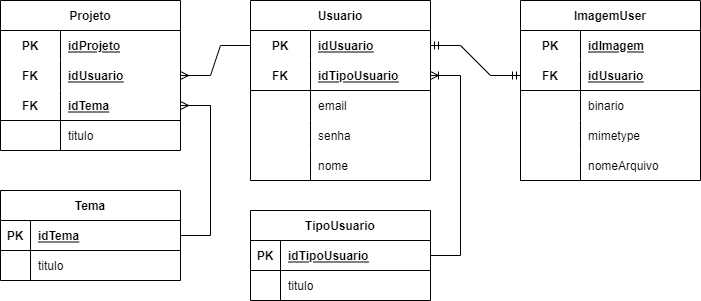

The diagram above was exported from draw.io. Its source (the exported page's mxGraphModel, read from the mxfile embedded in the PNG):
<mxGraphModel dx="1038" dy="579" grid="1" gridSize="10" guides="1" tooltips="1" connect="1" arrows="1" fold="1" page="1" pageScale="1" pageWidth="827" pageHeight="1169" math="0" shadow="0">
  <root>
    <mxCell id="QSRo-4pZpUfNAK_IxY_T-0" />
    <mxCell id="QSRo-4pZpUfNAK_IxY_T-1" parent="QSRo-4pZpUfNAK_IxY_T-0" />
    <mxCell id="U9zCVJq8VJ1IRM1Bixy0-0" value="Tema" style="shape=table;startSize=30;container=1;collapsible=1;childLayout=tableLayout;fixedRows=1;rowLines=0;fontStyle=1;align=center;resizeLast=1;" vertex="1" parent="QSRo-4pZpUfNAK_IxY_T-1">
      <mxGeometry x="210" y="580" width="180" height="90" as="geometry" />
    </mxCell>
    <mxCell id="U9zCVJq8VJ1IRM1Bixy0-1" value="" style="shape=partialRectangle;collapsible=0;dropTarget=0;pointerEvents=0;fillColor=none;top=0;left=0;bottom=1;right=0;points=[[0,0.5],[1,0.5]];portConstraint=eastwest;" vertex="1" parent="U9zCVJq8VJ1IRM1Bixy0-0">
      <mxGeometry y="30" width="180" height="30" as="geometry" />
    </mxCell>
    <mxCell id="U9zCVJq8VJ1IRM1Bixy0-2" value="PK" style="shape=partialRectangle;connectable=0;fillColor=none;top=0;left=0;bottom=0;right=0;fontStyle=1;overflow=hidden;" vertex="1" parent="U9zCVJq8VJ1IRM1Bixy0-1">
      <mxGeometry width="30" height="30" as="geometry">
        <mxRectangle width="30" height="30" as="alternateBounds" />
      </mxGeometry>
    </mxCell>
    <mxCell id="U9zCVJq8VJ1IRM1Bixy0-3" value="idTema" style="shape=partialRectangle;connectable=0;fillColor=none;top=0;left=0;bottom=0;right=0;align=left;spacingLeft=6;fontStyle=5;overflow=hidden;" vertex="1" parent="U9zCVJq8VJ1IRM1Bixy0-1">
      <mxGeometry x="30" width="150" height="30" as="geometry">
        <mxRectangle width="150" height="30" as="alternateBounds" />
      </mxGeometry>
    </mxCell>
    <mxCell id="U9zCVJq8VJ1IRM1Bixy0-4" value="" style="shape=partialRectangle;collapsible=0;dropTarget=0;pointerEvents=0;fillColor=none;top=0;left=0;bottom=0;right=0;points=[[0,0.5],[1,0.5]];portConstraint=eastwest;" vertex="1" parent="U9zCVJq8VJ1IRM1Bixy0-0">
      <mxGeometry y="60" width="180" height="30" as="geometry" />
    </mxCell>
    <mxCell id="U9zCVJq8VJ1IRM1Bixy0-5" value="" style="shape=partialRectangle;connectable=0;fillColor=none;top=0;left=0;bottom=0;right=0;editable=1;overflow=hidden;" vertex="1" parent="U9zCVJq8VJ1IRM1Bixy0-4">
      <mxGeometry width="30" height="30" as="geometry">
        <mxRectangle width="30" height="30" as="alternateBounds" />
      </mxGeometry>
    </mxCell>
    <mxCell id="U9zCVJq8VJ1IRM1Bixy0-6" value="titulo" style="shape=partialRectangle;connectable=0;fillColor=none;top=0;left=0;bottom=0;right=0;align=left;spacingLeft=6;overflow=hidden;" vertex="1" parent="U9zCVJq8VJ1IRM1Bixy0-4">
      <mxGeometry x="30" width="150" height="30" as="geometry">
        <mxRectangle width="150" height="30" as="alternateBounds" />
      </mxGeometry>
    </mxCell>
    <mxCell id="U9zCVJq8VJ1IRM1Bixy0-13" value="TipoUsuario" style="shape=table;startSize=30;container=1;collapsible=1;childLayout=tableLayout;fixedRows=1;rowLines=0;fontStyle=1;align=center;resizeLast=1;" vertex="1" parent="QSRo-4pZpUfNAK_IxY_T-1">
      <mxGeometry x="460" y="600" width="180" height="90" as="geometry" />
    </mxCell>
    <mxCell id="U9zCVJq8VJ1IRM1Bixy0-14" value="" style="shape=partialRectangle;collapsible=0;dropTarget=0;pointerEvents=0;fillColor=none;top=0;left=0;bottom=1;right=0;points=[[0,0.5],[1,0.5]];portConstraint=eastwest;" vertex="1" parent="U9zCVJq8VJ1IRM1Bixy0-13">
      <mxGeometry y="30" width="180" height="30" as="geometry" />
    </mxCell>
    <mxCell id="U9zCVJq8VJ1IRM1Bixy0-15" value="PK" style="shape=partialRectangle;connectable=0;fillColor=none;top=0;left=0;bottom=0;right=0;fontStyle=1;overflow=hidden;" vertex="1" parent="U9zCVJq8VJ1IRM1Bixy0-14">
      <mxGeometry width="30" height="30" as="geometry">
        <mxRectangle width="30" height="30" as="alternateBounds" />
      </mxGeometry>
    </mxCell>
    <mxCell id="U9zCVJq8VJ1IRM1Bixy0-16" value="idTipoUsuario" style="shape=partialRectangle;connectable=0;fillColor=none;top=0;left=0;bottom=0;right=0;align=left;spacingLeft=6;fontStyle=5;overflow=hidden;" vertex="1" parent="U9zCVJq8VJ1IRM1Bixy0-14">
      <mxGeometry x="30" width="150" height="30" as="geometry">
        <mxRectangle width="150" height="30" as="alternateBounds" />
      </mxGeometry>
    </mxCell>
    <mxCell id="U9zCVJq8VJ1IRM1Bixy0-17" value="" style="shape=partialRectangle;collapsible=0;dropTarget=0;pointerEvents=0;fillColor=none;top=0;left=0;bottom=0;right=0;points=[[0,0.5],[1,0.5]];portConstraint=eastwest;" vertex="1" parent="U9zCVJq8VJ1IRM1Bixy0-13">
      <mxGeometry y="60" width="180" height="30" as="geometry" />
    </mxCell>
    <mxCell id="U9zCVJq8VJ1IRM1Bixy0-18" value="" style="shape=partialRectangle;connectable=0;fillColor=none;top=0;left=0;bottom=0;right=0;editable=1;overflow=hidden;" vertex="1" parent="U9zCVJq8VJ1IRM1Bixy0-17">
      <mxGeometry width="30" height="30" as="geometry">
        <mxRectangle width="30" height="30" as="alternateBounds" />
      </mxGeometry>
    </mxCell>
    <mxCell id="U9zCVJq8VJ1IRM1Bixy0-19" value="titulo" style="shape=partialRectangle;connectable=0;fillColor=none;top=0;left=0;bottom=0;right=0;align=left;spacingLeft=6;overflow=hidden;" vertex="1" parent="U9zCVJq8VJ1IRM1Bixy0-17">
      <mxGeometry x="30" width="150" height="30" as="geometry">
        <mxRectangle width="150" height="30" as="alternateBounds" />
      </mxGeometry>
    </mxCell>
    <mxCell id="AqgcRog7ohPYtxtGmnSz-0" value="Usuario" style="shape=table;startSize=30;container=1;collapsible=1;childLayout=tableLayout;fixedRows=1;rowLines=0;fontStyle=1;align=center;resizeLast=1;" vertex="1" parent="QSRo-4pZpUfNAK_IxY_T-1">
      <mxGeometry x="460" y="390" width="180" height="180" as="geometry" />
    </mxCell>
    <mxCell id="AqgcRog7ohPYtxtGmnSz-1" value="" style="shape=partialRectangle;collapsible=0;dropTarget=0;pointerEvents=0;fillColor=none;top=0;left=0;bottom=0;right=0;points=[[0,0.5],[1,0.5]];portConstraint=eastwest;" vertex="1" parent="AqgcRog7ohPYtxtGmnSz-0">
      <mxGeometry y="30" width="180" height="30" as="geometry" />
    </mxCell>
    <mxCell id="AqgcRog7ohPYtxtGmnSz-2" value="PK" style="shape=partialRectangle;connectable=0;fillColor=none;top=0;left=0;bottom=0;right=0;fontStyle=1;overflow=hidden;" vertex="1" parent="AqgcRog7ohPYtxtGmnSz-1">
      <mxGeometry width="60" height="30" as="geometry">
        <mxRectangle width="60" height="30" as="alternateBounds" />
      </mxGeometry>
    </mxCell>
    <mxCell id="AqgcRog7ohPYtxtGmnSz-3" value="idUsuario" style="shape=partialRectangle;connectable=0;fillColor=none;top=0;left=0;bottom=0;right=0;align=left;spacingLeft=6;fontStyle=5;overflow=hidden;" vertex="1" parent="AqgcRog7ohPYtxtGmnSz-1">
      <mxGeometry x="60" width="120" height="30" as="geometry">
        <mxRectangle width="120" height="30" as="alternateBounds" />
      </mxGeometry>
    </mxCell>
    <mxCell id="AqgcRog7ohPYtxtGmnSz-4" value="" style="shape=partialRectangle;collapsible=0;dropTarget=0;pointerEvents=0;fillColor=none;top=0;left=0;bottom=1;right=0;points=[[0,0.5],[1,0.5]];portConstraint=eastwest;" vertex="1" parent="AqgcRog7ohPYtxtGmnSz-0">
      <mxGeometry y="60" width="180" height="30" as="geometry" />
    </mxCell>
    <mxCell id="AqgcRog7ohPYtxtGmnSz-5" value="FK" style="shape=partialRectangle;connectable=0;fillColor=none;top=0;left=0;bottom=0;right=0;fontStyle=1;overflow=hidden;" vertex="1" parent="AqgcRog7ohPYtxtGmnSz-4">
      <mxGeometry width="60" height="30" as="geometry">
        <mxRectangle width="60" height="30" as="alternateBounds" />
      </mxGeometry>
    </mxCell>
    <mxCell id="AqgcRog7ohPYtxtGmnSz-6" value="idTipoUsuario" style="shape=partialRectangle;connectable=0;fillColor=none;top=0;left=0;bottom=0;right=0;align=left;spacingLeft=6;fontStyle=5;overflow=hidden;" vertex="1" parent="AqgcRog7ohPYtxtGmnSz-4">
      <mxGeometry x="60" width="120" height="30" as="geometry">
        <mxRectangle width="120" height="30" as="alternateBounds" />
      </mxGeometry>
    </mxCell>
    <mxCell id="AqgcRog7ohPYtxtGmnSz-7" value="" style="shape=partialRectangle;collapsible=0;dropTarget=0;pointerEvents=0;fillColor=none;top=0;left=0;bottom=0;right=0;points=[[0,0.5],[1,0.5]];portConstraint=eastwest;" vertex="1" parent="AqgcRog7ohPYtxtGmnSz-0">
      <mxGeometry y="90" width="180" height="30" as="geometry" />
    </mxCell>
    <mxCell id="AqgcRog7ohPYtxtGmnSz-8" value="" style="shape=partialRectangle;connectable=0;fillColor=none;top=0;left=0;bottom=0;right=0;editable=1;overflow=hidden;" vertex="1" parent="AqgcRog7ohPYtxtGmnSz-7">
      <mxGeometry width="60" height="30" as="geometry">
        <mxRectangle width="60" height="30" as="alternateBounds" />
      </mxGeometry>
    </mxCell>
    <mxCell id="AqgcRog7ohPYtxtGmnSz-9" value="email" style="shape=partialRectangle;connectable=0;fillColor=none;top=0;left=0;bottom=0;right=0;align=left;spacingLeft=6;overflow=hidden;" vertex="1" parent="AqgcRog7ohPYtxtGmnSz-7">
      <mxGeometry x="60" width="120" height="30" as="geometry">
        <mxRectangle width="120" height="30" as="alternateBounds" />
      </mxGeometry>
    </mxCell>
    <mxCell id="AqgcRog7ohPYtxtGmnSz-10" value="" style="shape=partialRectangle;collapsible=0;dropTarget=0;pointerEvents=0;fillColor=none;top=0;left=0;bottom=0;right=0;points=[[0,0.5],[1,0.5]];portConstraint=eastwest;" vertex="1" parent="AqgcRog7ohPYtxtGmnSz-0">
      <mxGeometry y="120" width="180" height="30" as="geometry" />
    </mxCell>
    <mxCell id="AqgcRog7ohPYtxtGmnSz-11" value="" style="shape=partialRectangle;connectable=0;fillColor=none;top=0;left=0;bottom=0;right=0;editable=1;overflow=hidden;" vertex="1" parent="AqgcRog7ohPYtxtGmnSz-10">
      <mxGeometry width="60" height="30" as="geometry">
        <mxRectangle width="60" height="30" as="alternateBounds" />
      </mxGeometry>
    </mxCell>
    <mxCell id="AqgcRog7ohPYtxtGmnSz-12" value="senha" style="shape=partialRectangle;connectable=0;fillColor=none;top=0;left=0;bottom=0;right=0;align=left;spacingLeft=6;overflow=hidden;" vertex="1" parent="AqgcRog7ohPYtxtGmnSz-10">
      <mxGeometry x="60" width="120" height="30" as="geometry">
        <mxRectangle width="120" height="30" as="alternateBounds" />
      </mxGeometry>
    </mxCell>
    <mxCell id="AqgcRog7ohPYtxtGmnSz-16" style="shape=partialRectangle;collapsible=0;dropTarget=0;pointerEvents=0;fillColor=none;top=0;left=0;bottom=0;right=0;points=[[0,0.5],[1,0.5]];portConstraint=eastwest;" vertex="1" parent="AqgcRog7ohPYtxtGmnSz-0">
      <mxGeometry y="150" width="180" height="30" as="geometry" />
    </mxCell>
    <mxCell id="AqgcRog7ohPYtxtGmnSz-17" style="shape=partialRectangle;connectable=0;fillColor=none;top=0;left=0;bottom=0;right=0;editable=1;overflow=hidden;" vertex="1" parent="AqgcRog7ohPYtxtGmnSz-16">
      <mxGeometry width="60" height="30" as="geometry">
        <mxRectangle width="60" height="30" as="alternateBounds" />
      </mxGeometry>
    </mxCell>
    <mxCell id="AqgcRog7ohPYtxtGmnSz-18" value="nome" style="shape=partialRectangle;connectable=0;fillColor=none;top=0;left=0;bottom=0;right=0;align=left;spacingLeft=6;overflow=hidden;" vertex="1" parent="AqgcRog7ohPYtxtGmnSz-16">
      <mxGeometry x="60" width="120" height="30" as="geometry">
        <mxRectangle width="120" height="30" as="alternateBounds" />
      </mxGeometry>
    </mxCell>
    <mxCell id="AqgcRog7ohPYtxtGmnSz-22" value="Projeto" style="shape=table;startSize=30;container=1;collapsible=1;childLayout=tableLayout;fixedRows=1;rowLines=0;fontStyle=1;align=center;resizeLast=1;" vertex="1" parent="QSRo-4pZpUfNAK_IxY_T-1">
      <mxGeometry x="210" y="390" width="180" height="150" as="geometry" />
    </mxCell>
    <mxCell id="AqgcRog7ohPYtxtGmnSz-23" value="" style="shape=partialRectangle;collapsible=0;dropTarget=0;pointerEvents=0;fillColor=none;top=0;left=0;bottom=0;right=0;points=[[0,0.5],[1,0.5]];portConstraint=eastwest;" vertex="1" parent="AqgcRog7ohPYtxtGmnSz-22">
      <mxGeometry y="30" width="180" height="30" as="geometry" />
    </mxCell>
    <mxCell id="AqgcRog7ohPYtxtGmnSz-24" value="PK" style="shape=partialRectangle;connectable=0;fillColor=none;top=0;left=0;bottom=0;right=0;fontStyle=1;overflow=hidden;" vertex="1" parent="AqgcRog7ohPYtxtGmnSz-23">
      <mxGeometry width="60" height="30" as="geometry">
        <mxRectangle width="60" height="30" as="alternateBounds" />
      </mxGeometry>
    </mxCell>
    <mxCell id="AqgcRog7ohPYtxtGmnSz-25" value="idProjeto" style="shape=partialRectangle;connectable=0;fillColor=none;top=0;left=0;bottom=0;right=0;align=left;spacingLeft=6;fontStyle=5;overflow=hidden;" vertex="1" parent="AqgcRog7ohPYtxtGmnSz-23">
      <mxGeometry x="60" width="120" height="30" as="geometry">
        <mxRectangle width="120" height="30" as="alternateBounds" />
      </mxGeometry>
    </mxCell>
    <mxCell id="AqgcRog7ohPYtxtGmnSz-44" style="shape=partialRectangle;collapsible=0;dropTarget=0;pointerEvents=0;fillColor=none;top=0;left=0;bottom=0;right=0;points=[[0,0.5],[1,0.5]];portConstraint=eastwest;" vertex="1" parent="AqgcRog7ohPYtxtGmnSz-22">
      <mxGeometry y="60" width="180" height="30" as="geometry" />
    </mxCell>
    <mxCell id="AqgcRog7ohPYtxtGmnSz-45" value="FK" style="shape=partialRectangle;connectable=0;fillColor=none;top=0;left=0;bottom=0;right=0;fontStyle=1;overflow=hidden;" vertex="1" parent="AqgcRog7ohPYtxtGmnSz-44">
      <mxGeometry width="60" height="30" as="geometry">
        <mxRectangle width="60" height="30" as="alternateBounds" />
      </mxGeometry>
    </mxCell>
    <mxCell id="AqgcRog7ohPYtxtGmnSz-46" value="idUsuario" style="shape=partialRectangle;connectable=0;fillColor=none;top=0;left=0;bottom=0;right=0;align=left;spacingLeft=6;fontStyle=5;overflow=hidden;" vertex="1" parent="AqgcRog7ohPYtxtGmnSz-44">
      <mxGeometry x="60" width="120" height="30" as="geometry">
        <mxRectangle width="120" height="30" as="alternateBounds" />
      </mxGeometry>
    </mxCell>
    <mxCell id="AqgcRog7ohPYtxtGmnSz-26" value="" style="shape=partialRectangle;collapsible=0;dropTarget=0;pointerEvents=0;fillColor=none;top=0;left=0;bottom=1;right=0;points=[[0,0.5],[1,0.5]];portConstraint=eastwest;" vertex="1" parent="AqgcRog7ohPYtxtGmnSz-22">
      <mxGeometry y="90" width="180" height="30" as="geometry" />
    </mxCell>
    <mxCell id="AqgcRog7ohPYtxtGmnSz-27" value="FK" style="shape=partialRectangle;connectable=0;fillColor=none;top=0;left=0;bottom=0;right=0;fontStyle=1;overflow=hidden;" vertex="1" parent="AqgcRog7ohPYtxtGmnSz-26">
      <mxGeometry width="60" height="30" as="geometry">
        <mxRectangle width="60" height="30" as="alternateBounds" />
      </mxGeometry>
    </mxCell>
    <mxCell id="AqgcRog7ohPYtxtGmnSz-28" value="idTema" style="shape=partialRectangle;connectable=0;fillColor=none;top=0;left=0;bottom=0;right=0;align=left;spacingLeft=6;fontStyle=5;overflow=hidden;" vertex="1" parent="AqgcRog7ohPYtxtGmnSz-26">
      <mxGeometry x="60" width="120" height="30" as="geometry">
        <mxRectangle width="120" height="30" as="alternateBounds" />
      </mxGeometry>
    </mxCell>
    <mxCell id="AqgcRog7ohPYtxtGmnSz-29" value="" style="shape=partialRectangle;collapsible=0;dropTarget=0;pointerEvents=0;fillColor=none;top=0;left=0;bottom=0;right=0;points=[[0,0.5],[1,0.5]];portConstraint=eastwest;" vertex="1" parent="AqgcRog7ohPYtxtGmnSz-22">
      <mxGeometry y="120" width="180" height="30" as="geometry" />
    </mxCell>
    <mxCell id="AqgcRog7ohPYtxtGmnSz-30" value="" style="shape=partialRectangle;connectable=0;fillColor=none;top=0;left=0;bottom=0;right=0;editable=1;overflow=hidden;" vertex="1" parent="AqgcRog7ohPYtxtGmnSz-29">
      <mxGeometry width="60" height="30" as="geometry">
        <mxRectangle width="60" height="30" as="alternateBounds" />
      </mxGeometry>
    </mxCell>
    <mxCell id="AqgcRog7ohPYtxtGmnSz-31" value="titulo" style="shape=partialRectangle;connectable=0;fillColor=none;top=0;left=0;bottom=0;right=0;align=left;spacingLeft=6;overflow=hidden;" vertex="1" parent="AqgcRog7ohPYtxtGmnSz-29">
      <mxGeometry x="60" width="120" height="30" as="geometry">
        <mxRectangle width="120" height="30" as="alternateBounds" />
      </mxGeometry>
    </mxCell>
    <mxCell id="Z5kjKncSFH3zMb25gLtO-0" value="" style="edgeStyle=entityRelationEdgeStyle;fontSize=12;html=1;endArrow=ERoneToMany;rounded=0;" edge="1" parent="QSRo-4pZpUfNAK_IxY_T-1" source="U9zCVJq8VJ1IRM1Bixy0-14" target="AqgcRog7ohPYtxtGmnSz-4">
      <mxGeometry width="100" height="100" relative="1" as="geometry">
        <mxPoint x="680" y="415" as="sourcePoint" />
        <mxPoint x="780" y="315" as="targetPoint" />
      </mxGeometry>
    </mxCell>
    <mxCell id="fvtzVkM-7yFfd6rP2ycJ-0" value="" style="edgeStyle=entityRelationEdgeStyle;fontSize=12;html=1;endArrow=ERmany;rounded=0;exitX=1;exitY=0.5;exitDx=0;exitDy=0;" edge="1" parent="QSRo-4pZpUfNAK_IxY_T-1" source="U9zCVJq8VJ1IRM1Bixy0-1" target="AqgcRog7ohPYtxtGmnSz-26">
      <mxGeometry width="100" height="100" relative="1" as="geometry">
        <mxPoint x="50" y="430" as="sourcePoint" />
        <mxPoint x="150" y="330" as="targetPoint" />
      </mxGeometry>
    </mxCell>
    <mxCell id="vGfvYWZM1jnlUjKcW615-0" value="" style="edgeStyle=entityRelationEdgeStyle;fontSize=12;html=1;endArrow=ERmany;rounded=0;" edge="1" parent="QSRo-4pZpUfNAK_IxY_T-1" source="AqgcRog7ohPYtxtGmnSz-1" target="AqgcRog7ohPYtxtGmnSz-44">
      <mxGeometry width="100" height="100" relative="1" as="geometry">
        <mxPoint x="70" y="330" as="sourcePoint" />
        <mxPoint x="70" y="555" as="targetPoint" />
      </mxGeometry>
    </mxCell>
    <mxCell id="KaZduQRmxhsj99oxRk64-23" value="ImagemUser" style="shape=table;startSize=30;container=1;collapsible=1;childLayout=tableLayout;fixedRows=1;rowLines=0;fontStyle=1;align=center;resizeLast=1;" vertex="1" parent="QSRo-4pZpUfNAK_IxY_T-1">
      <mxGeometry x="730" y="390" width="180" height="180" as="geometry" />
    </mxCell>
    <mxCell id="KaZduQRmxhsj99oxRk64-24" value="" style="shape=partialRectangle;collapsible=0;dropTarget=0;pointerEvents=0;fillColor=none;top=0;left=0;bottom=0;right=0;points=[[0,0.5],[1,0.5]];portConstraint=eastwest;" vertex="1" parent="KaZduQRmxhsj99oxRk64-23">
      <mxGeometry y="30" width="180" height="30" as="geometry" />
    </mxCell>
    <mxCell id="KaZduQRmxhsj99oxRk64-25" value="PK" style="shape=partialRectangle;connectable=0;fillColor=none;top=0;left=0;bottom=0;right=0;fontStyle=1;overflow=hidden;" vertex="1" parent="KaZduQRmxhsj99oxRk64-24">
      <mxGeometry width="60" height="30" as="geometry">
        <mxRectangle width="60" height="30" as="alternateBounds" />
      </mxGeometry>
    </mxCell>
    <mxCell id="KaZduQRmxhsj99oxRk64-26" value="idImagem" style="shape=partialRectangle;connectable=0;fillColor=none;top=0;left=0;bottom=0;right=0;align=left;spacingLeft=6;fontStyle=5;overflow=hidden;" vertex="1" parent="KaZduQRmxhsj99oxRk64-24">
      <mxGeometry x="60" width="120" height="30" as="geometry">
        <mxRectangle width="120" height="30" as="alternateBounds" />
      </mxGeometry>
    </mxCell>
    <mxCell id="KaZduQRmxhsj99oxRk64-27" value="" style="shape=partialRectangle;collapsible=0;dropTarget=0;pointerEvents=0;fillColor=none;top=0;left=0;bottom=1;right=0;points=[[0,0.5],[1,0.5]];portConstraint=eastwest;" vertex="1" parent="KaZduQRmxhsj99oxRk64-23">
      <mxGeometry y="60" width="180" height="30" as="geometry" />
    </mxCell>
    <mxCell id="KaZduQRmxhsj99oxRk64-28" value="FK" style="shape=partialRectangle;connectable=0;fillColor=none;top=0;left=0;bottom=0;right=0;fontStyle=1;overflow=hidden;" vertex="1" parent="KaZduQRmxhsj99oxRk64-27">
      <mxGeometry width="60" height="30" as="geometry">
        <mxRectangle width="60" height="30" as="alternateBounds" />
      </mxGeometry>
    </mxCell>
    <mxCell id="KaZduQRmxhsj99oxRk64-29" value="idUsuario" style="shape=partialRectangle;connectable=0;fillColor=none;top=0;left=0;bottom=0;right=0;align=left;spacingLeft=6;fontStyle=5;overflow=hidden;" vertex="1" parent="KaZduQRmxhsj99oxRk64-27">
      <mxGeometry x="60" width="120" height="30" as="geometry">
        <mxRectangle width="120" height="30" as="alternateBounds" />
      </mxGeometry>
    </mxCell>
    <mxCell id="KaZduQRmxhsj99oxRk64-30" value="" style="shape=partialRectangle;collapsible=0;dropTarget=0;pointerEvents=0;fillColor=none;top=0;left=0;bottom=0;right=0;points=[[0,0.5],[1,0.5]];portConstraint=eastwest;" vertex="1" parent="KaZduQRmxhsj99oxRk64-23">
      <mxGeometry y="90" width="180" height="30" as="geometry" />
    </mxCell>
    <mxCell id="KaZduQRmxhsj99oxRk64-31" value="" style="shape=partialRectangle;connectable=0;fillColor=none;top=0;left=0;bottom=0;right=0;editable=1;overflow=hidden;" vertex="1" parent="KaZduQRmxhsj99oxRk64-30">
      <mxGeometry width="60" height="30" as="geometry">
        <mxRectangle width="60" height="30" as="alternateBounds" />
      </mxGeometry>
    </mxCell>
    <mxCell id="KaZduQRmxhsj99oxRk64-32" value="binario" style="shape=partialRectangle;connectable=0;fillColor=none;top=0;left=0;bottom=0;right=0;align=left;spacingLeft=6;overflow=hidden;" vertex="1" parent="KaZduQRmxhsj99oxRk64-30">
      <mxGeometry x="60" width="120" height="30" as="geometry">
        <mxRectangle width="120" height="30" as="alternateBounds" />
      </mxGeometry>
    </mxCell>
    <mxCell id="KaZduQRmxhsj99oxRk64-33" value="" style="shape=partialRectangle;collapsible=0;dropTarget=0;pointerEvents=0;fillColor=none;top=0;left=0;bottom=0;right=0;points=[[0,0.5],[1,0.5]];portConstraint=eastwest;" vertex="1" parent="KaZduQRmxhsj99oxRk64-23">
      <mxGeometry y="120" width="180" height="30" as="geometry" />
    </mxCell>
    <mxCell id="KaZduQRmxhsj99oxRk64-34" value="" style="shape=partialRectangle;connectable=0;fillColor=none;top=0;left=0;bottom=0;right=0;editable=1;overflow=hidden;" vertex="1" parent="KaZduQRmxhsj99oxRk64-33">
      <mxGeometry width="60" height="30" as="geometry">
        <mxRectangle width="60" height="30" as="alternateBounds" />
      </mxGeometry>
    </mxCell>
    <mxCell id="KaZduQRmxhsj99oxRk64-35" value="mimetype" style="shape=partialRectangle;connectable=0;fillColor=none;top=0;left=0;bottom=0;right=0;align=left;spacingLeft=6;overflow=hidden;" vertex="1" parent="KaZduQRmxhsj99oxRk64-33">
      <mxGeometry x="60" width="120" height="30" as="geometry">
        <mxRectangle width="120" height="30" as="alternateBounds" />
      </mxGeometry>
    </mxCell>
    <mxCell id="KaZduQRmxhsj99oxRk64-36" style="shape=partialRectangle;collapsible=0;dropTarget=0;pointerEvents=0;fillColor=none;top=0;left=0;bottom=0;right=0;points=[[0,0.5],[1,0.5]];portConstraint=eastwest;" vertex="1" parent="KaZduQRmxhsj99oxRk64-23">
      <mxGeometry y="150" width="180" height="30" as="geometry" />
    </mxCell>
    <mxCell id="KaZduQRmxhsj99oxRk64-37" style="shape=partialRectangle;connectable=0;fillColor=none;top=0;left=0;bottom=0;right=0;editable=1;overflow=hidden;" vertex="1" parent="KaZduQRmxhsj99oxRk64-36">
      <mxGeometry width="60" height="30" as="geometry">
        <mxRectangle width="60" height="30" as="alternateBounds" />
      </mxGeometry>
    </mxCell>
    <mxCell id="KaZduQRmxhsj99oxRk64-38" value="nomeArquivo" style="shape=partialRectangle;connectable=0;fillColor=none;top=0;left=0;bottom=0;right=0;align=left;spacingLeft=6;overflow=hidden;" vertex="1" parent="KaZduQRmxhsj99oxRk64-36">
      <mxGeometry x="60" width="120" height="30" as="geometry">
        <mxRectangle width="120" height="30" as="alternateBounds" />
      </mxGeometry>
    </mxCell>
    <mxCell id="KaZduQRmxhsj99oxRk64-39" value="" style="edgeStyle=entityRelationEdgeStyle;fontSize=12;html=1;endArrow=ERmandOne;startArrow=ERmandOne;rounded=0;" edge="1" parent="QSRo-4pZpUfNAK_IxY_T-1" source="AqgcRog7ohPYtxtGmnSz-1" target="KaZduQRmxhsj99oxRk64-27">
      <mxGeometry width="100" height="100" relative="1" as="geometry">
        <mxPoint x="520" y="670" as="sourcePoint" />
        <mxPoint x="620" y="570" as="targetPoint" />
      </mxGeometry>
    </mxCell>
  </root>
</mxGraphModel>